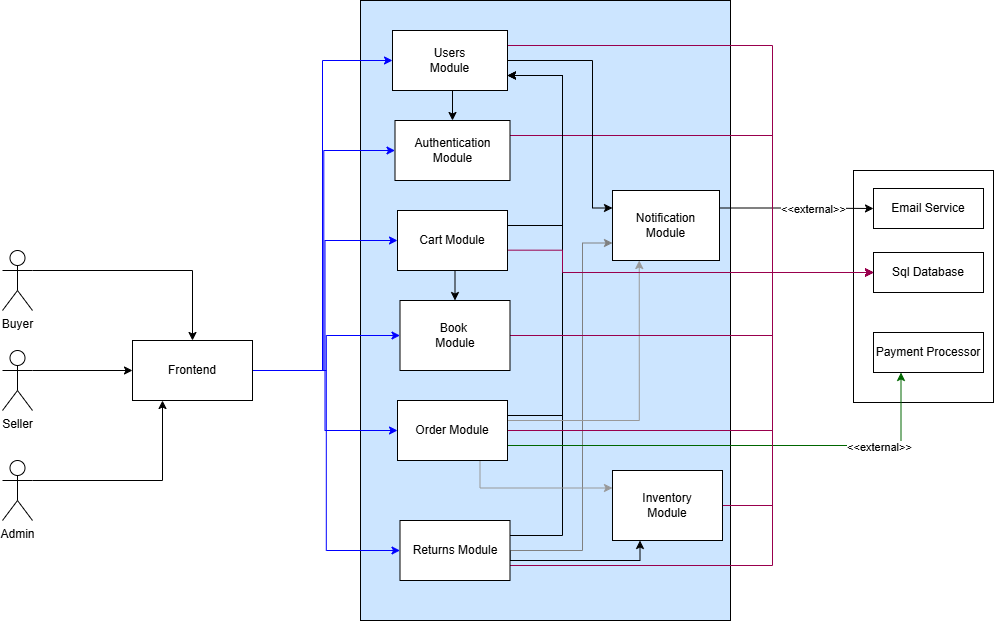

The diagram above was exported from draw.io. Its source (the exported page's mxGraphModel, read from the mxfile embedded in the PNG):
<mxGraphModel dx="1426" dy="743" grid="1" gridSize="10" guides="1" tooltips="1" connect="1" arrows="1" fold="1" page="1" pageScale="1" pageWidth="850" pageHeight="1100" math="0" shadow="0">
  <root>
    <mxCell id="0" />
    <mxCell id="1" parent="0" />
    <mxCell id="2im1pU-M0IeOSRtTJo6R-1" parent="1" style="rounded=0;whiteSpace=wrap;html=1;container=0;" value="" vertex="1">
      <mxGeometry height="232" width="140" x="1201" y="380" as="geometry" />
    </mxCell>
    <mxCell id="2im1pU-M0IeOSRtTJo6R-2" parent="1" style="rounded=0;whiteSpace=wrap;html=1;fillColor=#CCE5FF;" value="" vertex="1">
      <mxGeometry height="620" width="370" x="708" y="210" as="geometry" />
    </mxCell>
    <mxCell id="2im1pU-M0IeOSRtTJo6R-3" edge="1" parent="1" source="2im1pU-M0IeOSRtTJo6R-7" style="edgeStyle=orthogonalEdgeStyle;rounded=0;orthogonalLoop=1;jettySize=auto;html=1;exitX=1;exitY=0.25;exitDx=0;exitDy=0;entryX=1;entryY=0.75;entryDx=0;entryDy=0;" target="2im1pU-M0IeOSRtTJo6R-44">
      <mxGeometry relative="1" as="geometry">
        <Array as="points">
          <mxPoint x="910" y="745" />
          <mxPoint x="910" y="285" />
        </Array>
      </mxGeometry>
    </mxCell>
    <mxCell id="2im1pU-M0IeOSRtTJo6R-4" edge="1" parent="1" source="2im1pU-M0IeOSRtTJo6R-7" style="edgeStyle=orthogonalEdgeStyle;rounded=0;orthogonalLoop=1;jettySize=auto;html=1;exitX=1;exitY=0.5;exitDx=0;exitDy=0;entryX=0.25;entryY=1;entryDx=0;entryDy=0;" target="2im1pU-M0IeOSRtTJo6R-24">
      <mxGeometry relative="1" as="geometry">
        <Array as="points">
          <mxPoint x="857" y="770" />
          <mxPoint x="988" y="770" />
          <mxPoint x="988" y="750" />
        </Array>
      </mxGeometry>
    </mxCell>
    <mxCell id="2im1pU-M0IeOSRtTJo6R-5" edge="1" parent="1" source="2im1pU-M0IeOSRtTJo6R-7" style="edgeStyle=orthogonalEdgeStyle;rounded=0;orthogonalLoop=1;jettySize=auto;html=1;exitX=1;exitY=0.75;exitDx=0;exitDy=0;entryX=0;entryY=0.5;entryDx=0;entryDy=0;strokeColor=#99004D;" target="2im1pU-M0IeOSRtTJo6R-46">
      <mxGeometry relative="1" as="geometry">
        <Array as="points">
          <mxPoint x="1120" y="775" />
          <mxPoint x="1120" y="482" />
        </Array>
      </mxGeometry>
    </mxCell>
    <mxCell id="2im1pU-M0IeOSRtTJo6R-6" edge="1" parent="1" source="2im1pU-M0IeOSRtTJo6R-7" style="edgeStyle=orthogonalEdgeStyle;rounded=0;orthogonalLoop=1;jettySize=auto;html=1;exitX=1;exitY=0.5;exitDx=0;exitDy=0;entryX=0;entryY=0.75;entryDx=0;entryDy=0;strokeColor=#808080;" target="2im1pU-M0IeOSRtTJo6R-27">
      <mxGeometry relative="1" as="geometry">
        <Array as="points">
          <mxPoint x="930" y="760" />
          <mxPoint x="930" y="453" />
        </Array>
      </mxGeometry>
    </mxCell>
    <mxCell id="2im1pU-M0IeOSRtTJo6R-7" parent="1" style="rounded=0;whiteSpace=wrap;html=1;" value="Returns Module" vertex="1">
      <mxGeometry height="60" width="110" x="747.5" y="730" as="geometry" />
    </mxCell>
    <mxCell id="2im1pU-M0IeOSRtTJo6R-8" edge="1" parent="1" source="2im1pU-M0IeOSRtTJo6R-14" style="edgeStyle=orthogonalEdgeStyle;rounded=0;orthogonalLoop=1;jettySize=auto;html=1;exitX=1;exitY=0.25;exitDx=0;exitDy=0;entryX=1;entryY=0.75;entryDx=0;entryDy=0;" target="2im1pU-M0IeOSRtTJo6R-44">
      <mxGeometry relative="1" as="geometry">
        <Array as="points">
          <mxPoint x="910" y="625" />
          <mxPoint x="910" y="285" />
        </Array>
      </mxGeometry>
    </mxCell>
    <mxCell id="2im1pU-M0IeOSRtTJo6R-9" edge="1" parent="1" source="2im1pU-M0IeOSRtTJo6R-14" style="edgeStyle=orthogonalEdgeStyle;rounded=0;orthogonalLoop=1;jettySize=auto;html=1;exitX=1;exitY=0.5;exitDx=0;exitDy=0;entryX=0;entryY=0.5;entryDx=0;entryDy=0;strokeColor=#99004D;" target="2im1pU-M0IeOSRtTJo6R-46">
      <mxGeometry relative="1" as="geometry">
        <Array as="points">
          <mxPoint x="1120" y="640" />
          <mxPoint x="1120" y="482" />
        </Array>
      </mxGeometry>
    </mxCell>
    <mxCell id="2im1pU-M0IeOSRtTJo6R-10" edge="1" parent="1" source="2im1pU-M0IeOSRtTJo6R-14" style="edgeStyle=orthogonalEdgeStyle;rounded=0;orthogonalLoop=1;jettySize=auto;html=1;exitX=0.75;exitY=1;exitDx=0;exitDy=0;entryX=0;entryY=0.25;entryDx=0;entryDy=0;strokeColor=#999999;" target="2im1pU-M0IeOSRtTJo6R-24">
      <mxGeometry relative="1" as="geometry" />
    </mxCell>
    <mxCell id="2im1pU-M0IeOSRtTJo6R-11" edge="1" parent="1" source="2im1pU-M0IeOSRtTJo6R-14" style="edgeStyle=orthogonalEdgeStyle;rounded=0;orthogonalLoop=1;jettySize=auto;html=1;exitX=1;exitY=0.25;exitDx=0;exitDy=0;entryX=0.25;entryY=1;entryDx=0;entryDy=0;strokeColor=#999999;" target="2im1pU-M0IeOSRtTJo6R-27">
      <mxGeometry relative="1" as="geometry">
        <Array as="points">
          <mxPoint x="855" y="630" />
          <mxPoint x="987" y="630" />
        </Array>
      </mxGeometry>
    </mxCell>
    <mxCell id="2im1pU-M0IeOSRtTJo6R-12" edge="1" parent="1" source="2im1pU-M0IeOSRtTJo6R-14" style="edgeStyle=orthogonalEdgeStyle;rounded=0;orthogonalLoop=1;jettySize=auto;html=1;exitX=1;exitY=0.75;exitDx=0;exitDy=0;entryX=0.25;entryY=1;entryDx=0;entryDy=0;strokeColor=#006600;" target="2im1pU-M0IeOSRtTJo6R-45">
      <mxGeometry relative="1" as="geometry" />
    </mxCell>
    <mxCell id="2im1pU-M0IeOSRtTJo6R-13" connectable="0" parent="2im1pU-M0IeOSRtTJo6R-12" style="edgeLabel;html=1;align=center;verticalAlign=middle;resizable=0;points=[];" value="&amp;lt;&amp;lt;external&amp;gt;&amp;gt;" vertex="1">
      <mxGeometry relative="1" x="0.4244" y="-1" as="geometry">
        <mxPoint x="39" as="offset" />
      </mxGeometry>
    </mxCell>
    <mxCell id="2im1pU-M0IeOSRtTJo6R-14" parent="1" style="rounded=0;whiteSpace=wrap;html=1;" value="Order Module" vertex="1">
      <mxGeometry height="60" width="110" x="745" y="610" as="geometry" />
    </mxCell>
    <mxCell id="2im1pU-M0IeOSRtTJo6R-15" edge="1" parent="1" source="2im1pU-M0IeOSRtTJo6R-16" style="edgeStyle=orthogonalEdgeStyle;rounded=0;orthogonalLoop=1;jettySize=auto;html=1;exitX=1;exitY=0.25;exitDx=0;exitDy=0;entryX=0;entryY=0.5;entryDx=0;entryDy=0;strokeColor=#99004D;" target="2im1pU-M0IeOSRtTJo6R-46">
      <mxGeometry relative="1" as="geometry">
        <Array as="points">
          <mxPoint x="1120" y="345" />
          <mxPoint x="1120" y="482" />
        </Array>
      </mxGeometry>
    </mxCell>
    <mxCell id="2im1pU-M0IeOSRtTJo6R-16" parent="1" style="rounded=0;whiteSpace=wrap;html=1;" value="Authentication Module" vertex="1">
      <mxGeometry height="60" width="115" x="742.5" y="330" as="geometry" />
    </mxCell>
    <mxCell id="2im1pU-M0IeOSRtTJo6R-17" edge="1" parent="1" source="2im1pU-M0IeOSRtTJo6R-18" style="edgeStyle=orthogonalEdgeStyle;rounded=0;orthogonalLoop=1;jettySize=auto;html=1;exitX=1;exitY=0.5;exitDx=0;exitDy=0;entryX=0;entryY=0.5;entryDx=0;entryDy=0;strokeColor=#99004D;" target="2im1pU-M0IeOSRtTJo6R-46">
      <mxGeometry relative="1" as="geometry">
        <Array as="points">
          <mxPoint x="1120" y="545" />
          <mxPoint x="1120" y="482" />
        </Array>
      </mxGeometry>
    </mxCell>
    <mxCell id="2im1pU-M0IeOSRtTJo6R-18" parent="1" style="rounded=0;whiteSpace=wrap;html=1;" value="Book&amp;nbsp;&lt;div&gt;Module&lt;/div&gt;" vertex="1">
      <mxGeometry height="70" width="110" x="747.5" y="510" as="geometry" />
    </mxCell>
    <mxCell id="2im1pU-M0IeOSRtTJo6R-19" edge="1" parent="1" source="2im1pU-M0IeOSRtTJo6R-22" style="edgeStyle=orthogonalEdgeStyle;rounded=0;orthogonalLoop=1;jettySize=auto;html=1;exitX=0.986;exitY=0.661;exitDx=0;exitDy=0;entryX=0;entryY=0.5;entryDx=0;entryDy=0;strokeColor=#99004D;exitPerimeter=0;" target="2im1pU-M0IeOSRtTJo6R-46">
      <mxGeometry relative="1" as="geometry">
        <Array as="points">
          <mxPoint x="910" y="460" />
          <mxPoint x="910" y="482" />
        </Array>
      </mxGeometry>
    </mxCell>
    <mxCell id="2im1pU-M0IeOSRtTJo6R-20" edge="1" parent="1" source="2im1pU-M0IeOSRtTJo6R-22" style="edgeStyle=orthogonalEdgeStyle;rounded=0;orthogonalLoop=1;jettySize=auto;html=1;exitX=0.5;exitY=1;exitDx=0;exitDy=0;entryX=0.5;entryY=0;entryDx=0;entryDy=0;" target="2im1pU-M0IeOSRtTJo6R-18">
      <mxGeometry relative="1" as="geometry" />
    </mxCell>
    <mxCell id="2im1pU-M0IeOSRtTJo6R-21" edge="1" parent="1" source="2im1pU-M0IeOSRtTJo6R-22" style="edgeStyle=orthogonalEdgeStyle;rounded=0;orthogonalLoop=1;jettySize=auto;html=1;exitX=1;exitY=0.25;exitDx=0;exitDy=0;entryX=1;entryY=0.75;entryDx=0;entryDy=0;" target="2im1pU-M0IeOSRtTJo6R-44">
      <mxGeometry relative="1" as="geometry">
        <Array as="points">
          <mxPoint x="910" y="435" />
          <mxPoint x="910" y="285" />
        </Array>
      </mxGeometry>
    </mxCell>
    <mxCell id="2im1pU-M0IeOSRtTJo6R-22" parent="1" style="rounded=0;whiteSpace=wrap;html=1;" value="Cart Module" vertex="1">
      <mxGeometry height="60" width="110" x="745" y="420" as="geometry" />
    </mxCell>
    <mxCell id="2im1pU-M0IeOSRtTJo6R-23" edge="1" parent="1" source="2im1pU-M0IeOSRtTJo6R-24" style="edgeStyle=orthogonalEdgeStyle;rounded=0;orthogonalLoop=1;jettySize=auto;html=1;exitX=1;exitY=0.5;exitDx=0;exitDy=0;entryX=0;entryY=0.5;entryDx=0;entryDy=0;strokeColor=#99004D;" target="2im1pU-M0IeOSRtTJo6R-46">
      <mxGeometry relative="1" as="geometry">
        <Array as="points">
          <mxPoint x="1120" y="715" />
          <mxPoint x="1120" y="482" />
        </Array>
      </mxGeometry>
    </mxCell>
    <mxCell id="2im1pU-M0IeOSRtTJo6R-24" parent="1" style="rounded=0;whiteSpace=wrap;html=1;" value="Inventory&lt;div&gt;Module&lt;/div&gt;" vertex="1">
      <mxGeometry height="70" width="110" x="960" y="680" as="geometry" />
    </mxCell>
    <mxCell id="2im1pU-M0IeOSRtTJo6R-25" edge="1" parent="1" source="2im1pU-M0IeOSRtTJo6R-27" style="edgeStyle=orthogonalEdgeStyle;rounded=0;orthogonalLoop=1;jettySize=auto;html=1;exitX=1;exitY=0.25;exitDx=0;exitDy=0;entryX=0;entryY=0.5;entryDx=0;entryDy=0;" target="2im1pU-M0IeOSRtTJo6R-47">
      <mxGeometry relative="1" as="geometry" />
    </mxCell>
    <mxCell id="2im1pU-M0IeOSRtTJo6R-26" connectable="0" parent="2im1pU-M0IeOSRtTJo6R-25" style="edgeLabel;html=1;align=center;verticalAlign=middle;resizable=0;points=[];" value="&amp;lt;&amp;lt;external&amp;gt;&amp;gt;" vertex="1">
      <mxGeometry relative="1" x="-0.4548" y="1" as="geometry">
        <mxPoint x="51" y="2" as="offset" />
      </mxGeometry>
    </mxCell>
    <mxCell id="2im1pU-M0IeOSRtTJo6R-27" parent="1" style="rounded=0;whiteSpace=wrap;html=1;" value="Notification&lt;div&gt;Module&lt;/div&gt;" vertex="1">
      <mxGeometry height="70" width="107" x="960" y="400" as="geometry" />
    </mxCell>
    <mxCell id="2im1pU-M0IeOSRtTJo6R-28" edge="1" parent="1" source="2im1pU-M0IeOSRtTJo6R-34" style="edgeStyle=orthogonalEdgeStyle;rounded=0;orthogonalLoop=1;jettySize=auto;html=1;exitX=1;exitY=0.5;exitDx=0;exitDy=0;entryX=0;entryY=0.5;entryDx=0;entryDy=0;strokeColor=#0000FF;" target="2im1pU-M0IeOSRtTJo6R-44">
      <mxGeometry relative="1" as="geometry" />
    </mxCell>
    <mxCell id="2im1pU-M0IeOSRtTJo6R-29" edge="1" parent="1" source="2im1pU-M0IeOSRtTJo6R-34" style="edgeStyle=orthogonalEdgeStyle;rounded=0;orthogonalLoop=1;jettySize=auto;html=1;entryX=0;entryY=0.5;entryDx=0;entryDy=0;strokeColor=#0000FF;" target="2im1pU-M0IeOSRtTJo6R-16">
      <mxGeometry relative="1" as="geometry" />
    </mxCell>
    <mxCell id="2im1pU-M0IeOSRtTJo6R-30" edge="1" parent="1" source="2im1pU-M0IeOSRtTJo6R-34" style="edgeStyle=orthogonalEdgeStyle;rounded=0;orthogonalLoop=1;jettySize=auto;html=1;entryX=0;entryY=0.5;entryDx=0;entryDy=0;strokeColor=#0000FF;" target="2im1pU-M0IeOSRtTJo6R-22">
      <mxGeometry relative="1" as="geometry" />
    </mxCell>
    <mxCell id="2im1pU-M0IeOSRtTJo6R-31" edge="1" parent="1" source="2im1pU-M0IeOSRtTJo6R-34" style="edgeStyle=orthogonalEdgeStyle;rounded=0;orthogonalLoop=1;jettySize=auto;html=1;entryX=0;entryY=0.5;entryDx=0;entryDy=0;strokeColor=#0000FF;" target="2im1pU-M0IeOSRtTJo6R-14">
      <mxGeometry relative="1" as="geometry" />
    </mxCell>
    <mxCell id="2im1pU-M0IeOSRtTJo6R-32" edge="1" parent="1" source="2im1pU-M0IeOSRtTJo6R-34" style="edgeStyle=orthogonalEdgeStyle;rounded=0;orthogonalLoop=1;jettySize=auto;html=1;entryX=0;entryY=0.5;entryDx=0;entryDy=0;strokeColor=#0000FF;" target="2im1pU-M0IeOSRtTJo6R-7">
      <mxGeometry relative="1" as="geometry" />
    </mxCell>
    <mxCell id="2im1pU-M0IeOSRtTJo6R-33" edge="1" parent="1" source="2im1pU-M0IeOSRtTJo6R-34" style="edgeStyle=orthogonalEdgeStyle;rounded=0;orthogonalLoop=1;jettySize=auto;html=1;entryX=0;entryY=0.5;entryDx=0;entryDy=0;strokeColor=#0000FF;" target="2im1pU-M0IeOSRtTJo6R-18">
      <mxGeometry relative="1" as="geometry" />
    </mxCell>
    <mxCell id="2im1pU-M0IeOSRtTJo6R-34" parent="1" style="rounded=0;whiteSpace=wrap;html=1;" value="Frontend" vertex="1">
      <mxGeometry height="60" width="120" x="480" y="550" as="geometry" />
    </mxCell>
    <mxCell id="2im1pU-M0IeOSRtTJo6R-35" edge="1" parent="1" source="2im1pU-M0IeOSRtTJo6R-36" style="edgeStyle=orthogonalEdgeStyle;rounded=0;orthogonalLoop=1;jettySize=auto;html=1;exitX=1;exitY=0.3333333333333333;exitDx=0;exitDy=0;exitPerimeter=0;" target="2im1pU-M0IeOSRtTJo6R-34">
      <mxGeometry relative="1" as="geometry" />
    </mxCell>
    <mxCell id="2im1pU-M0IeOSRtTJo6R-36" parent="1" style="shape=umlActor;verticalLabelPosition=bottom;verticalAlign=top;html=1;outlineConnect=0;" value="Buyer" vertex="1">
      <mxGeometry height="60" width="30" x="350" y="460" as="geometry" />
    </mxCell>
    <mxCell id="2im1pU-M0IeOSRtTJo6R-37" edge="1" parent="1" source="2im1pU-M0IeOSRtTJo6R-38" style="edgeStyle=orthogonalEdgeStyle;rounded=0;orthogonalLoop=1;jettySize=auto;html=1;exitX=1;exitY=0.3333333333333333;exitDx=0;exitDy=0;exitPerimeter=0;entryX=0;entryY=0.5;entryDx=0;entryDy=0;" target="2im1pU-M0IeOSRtTJo6R-34">
      <mxGeometry relative="1" as="geometry" />
    </mxCell>
    <mxCell id="2im1pU-M0IeOSRtTJo6R-38" parent="1" style="shape=umlActor;verticalLabelPosition=bottom;verticalAlign=top;html=1;outlineConnect=0;" value="Seller" vertex="1">
      <mxGeometry height="60" width="30" x="350" y="560" as="geometry" />
    </mxCell>
    <mxCell id="2im1pU-M0IeOSRtTJo6R-39" edge="1" parent="1" source="2im1pU-M0IeOSRtTJo6R-40" style="edgeStyle=orthogonalEdgeStyle;rounded=0;orthogonalLoop=1;jettySize=auto;html=1;exitX=1;exitY=0.3333333333333333;exitDx=0;exitDy=0;exitPerimeter=0;entryX=0.25;entryY=1;entryDx=0;entryDy=0;" target="2im1pU-M0IeOSRtTJo6R-34">
      <mxGeometry relative="1" as="geometry">
        <Array as="points">
          <mxPoint x="380" y="690" />
          <mxPoint x="510" y="690" />
        </Array>
      </mxGeometry>
    </mxCell>
    <mxCell id="2im1pU-M0IeOSRtTJo6R-40" parent="1" style="shape=umlActor;verticalLabelPosition=bottom;verticalAlign=top;html=1;outlineConnect=0;" value="Admin" vertex="1">
      <mxGeometry height="60" width="30" x="350" y="670" as="geometry" />
    </mxCell>
    <mxCell id="2im1pU-M0IeOSRtTJo6R-41" edge="1" parent="1" source="2im1pU-M0IeOSRtTJo6R-44" style="edgeStyle=orthogonalEdgeStyle;rounded=0;orthogonalLoop=1;jettySize=auto;html=1;exitX=1;exitY=0.25;exitDx=0;exitDy=0;entryX=0;entryY=0.5;entryDx=0;entryDy=0;strokeColor=#99004D;" target="2im1pU-M0IeOSRtTJo6R-46">
      <mxGeometry relative="1" as="geometry">
        <Array as="points">
          <mxPoint x="1120" y="255" />
          <mxPoint x="1120" y="482" />
        </Array>
      </mxGeometry>
    </mxCell>
    <mxCell id="2im1pU-M0IeOSRtTJo6R-42" edge="1" parent="1" source="2im1pU-M0IeOSRtTJo6R-44" style="edgeStyle=orthogonalEdgeStyle;rounded=0;orthogonalLoop=1;jettySize=auto;html=1;exitX=1;exitY=0.5;exitDx=0;exitDy=0;entryX=0;entryY=0.25;entryDx=0;entryDy=0;" target="2im1pU-M0IeOSRtTJo6R-27">
      <mxGeometry relative="1" as="geometry">
        <Array as="points">
          <mxPoint x="940" y="270" />
          <mxPoint x="940" y="417" />
        </Array>
      </mxGeometry>
    </mxCell>
    <mxCell id="2im1pU-M0IeOSRtTJo6R-43" edge="1" parent="1" source="2im1pU-M0IeOSRtTJo6R-44" style="edgeStyle=orthogonalEdgeStyle;rounded=0;orthogonalLoop=1;jettySize=auto;html=1;exitX=0.5;exitY=1;exitDx=0;exitDy=0;entryX=0.5;entryY=0;entryDx=0;entryDy=0;" target="2im1pU-M0IeOSRtTJo6R-16">
      <mxGeometry relative="1" as="geometry" />
    </mxCell>
    <mxCell id="2im1pU-M0IeOSRtTJo6R-44" parent="1" style="rounded=0;whiteSpace=wrap;html=1;" value="Users&lt;div&gt;Module&lt;/div&gt;" vertex="1">
      <mxGeometry height="60" width="115" x="740" y="240" as="geometry" />
    </mxCell>
    <mxCell id="2im1pU-M0IeOSRtTJo6R-45" parent="1" style="rounded=0;whiteSpace=wrap;html=1;container=0;" value="Payment Processor" vertex="1">
      <mxGeometry height="40" width="110" x="1221" y="542" as="geometry" />
    </mxCell>
    <mxCell id="2im1pU-M0IeOSRtTJo6R-46" parent="1" style="rounded=0;whiteSpace=wrap;html=1;container=0;" value="Sql Database" vertex="1">
      <mxGeometry height="40" width="110" x="1221" y="462" as="geometry" />
    </mxCell>
    <mxCell id="2im1pU-M0IeOSRtTJo6R-47" parent="1" style="rounded=0;whiteSpace=wrap;html=1;container=0;" value="Email Service" vertex="1">
      <mxGeometry height="40" width="110" x="1221" y="398" as="geometry" />
    </mxCell>
  </root>
</mxGraphModel>